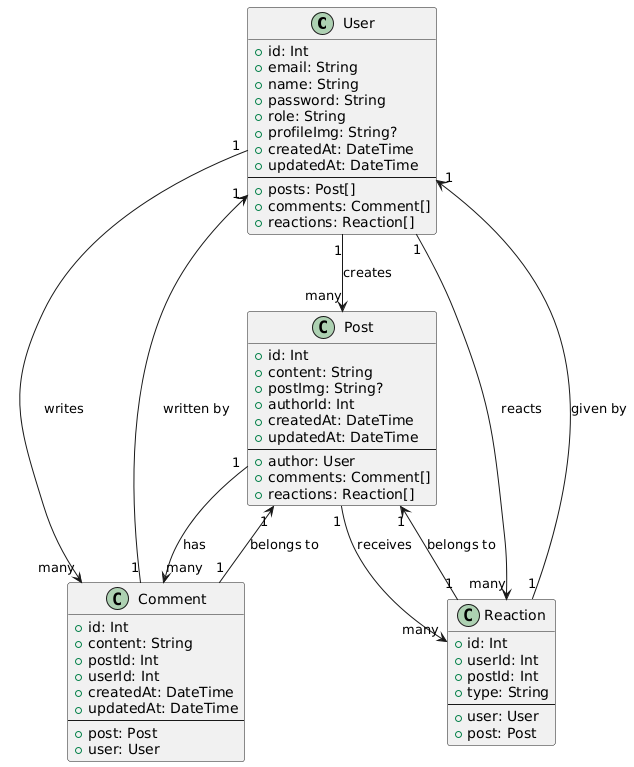

The diagram above was rendered by PlantUML. Its source (embedded in the PNG):
@startuml
class User {
  + id: Int
  + email: String
  + name: String
  + password: String
  + role: String
  + profileImg: String?
  + createdAt: DateTime
  + updatedAt: DateTime
  --
  + posts: Post[]
  + comments: Comment[]
  + reactions: Reaction[]
}

class Post {
  + id: Int
  + content: String
  + postImg: String?
  + authorId: Int
  + createdAt: DateTime
  + updatedAt: DateTime
  --
  + author: User
  + comments: Comment[]
  + reactions: Reaction[]
}

class Comment {
  + id: Int
  + content: String
  + postId: Int
  + userId: Int
  + createdAt: DateTime
  + updatedAt: DateTime
  --
  + post: Post
  + user: User
}

class Reaction {
  + id: Int
  + userId: Int
  + postId: Int
  + type: String
  --
  + user: User
  + post: Post
}

User "1" --> "many" Post : creates
User "1" --> "many" Comment : writes
User "1" --> "many" Reaction : reacts

Post "1" --> "many" Comment : has
Post "1" --> "many" Reaction : receives

Comment "1" --> "1" Post : belongs to
Comment "1" --> "1" User : written by

Reaction "1" --> "1" Post : belongs to
Reaction "1" --> "1" User : given by
@enduml